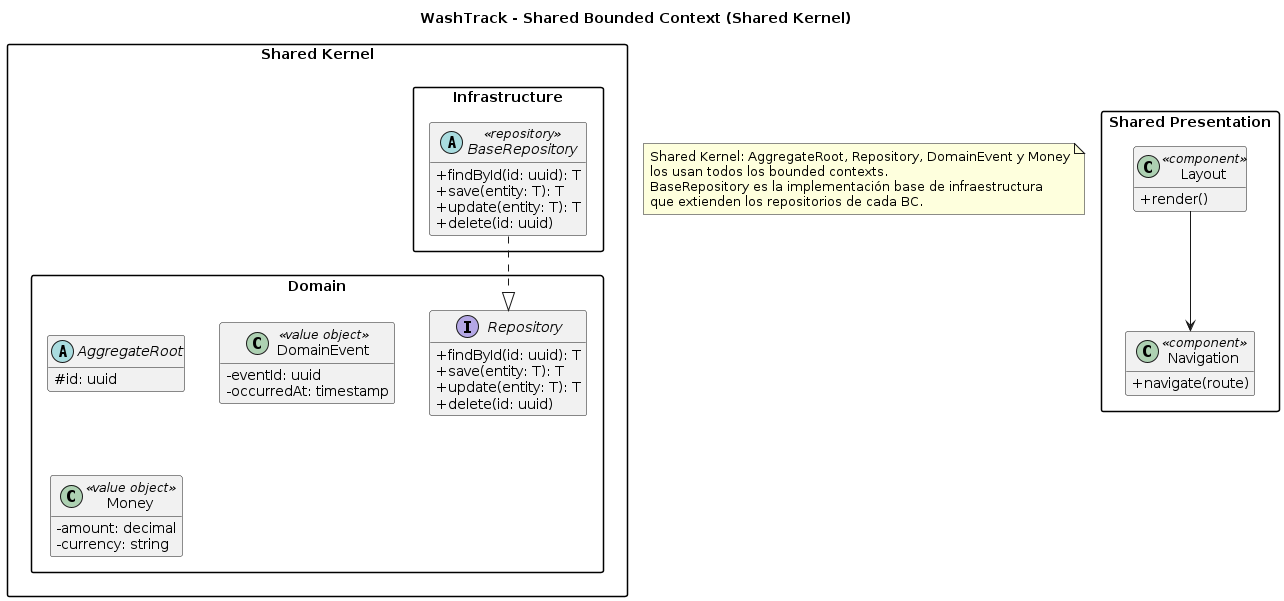

The diagram above was rendered by PlantUML. Its source (embedded in the PNG):
@startuml
skinparam packageStyle rectangle
skinparam classAttributeIconSize 0
skinparam shadowing false
hide empty members

package "Shared Kernel" as shared {

    package "Domain" as shared_domain {

        abstract class AggregateRoot {
            # id: uuid
        }

        interface Repository {
            + findById(id: uuid): T
            + save(entity: T): T
            + update(entity: T): T
            + delete(id: uuid)
        }

        class DomainEvent <<value object>> {
            - eventId: uuid
            - occurredAt: timestamp
        }

        class Money <<value object>> {
            - amount: decimal
            - currency: string
        }
    }

    package "Infrastructure" as shared_infrastructure {

        abstract class BaseRepository <<repository>> {
            + findById(id: uuid): T
            + save(entity: T): T
            + update(entity: T): T
            + delete(id: uuid)
        }
    }

    BaseRepository ..|> Repository
}

title WashTrack - Shared Bounded Context (Shared Kernel)

package "Shared Presentation" as shared_presentation {

    class Layout <<component>> {
        + render()
    }

    class Navigation <<component>> {
        + navigate(route)
    }

    Layout --> Navigation
}

note as N1
Shared Kernel: AggregateRoot, Repository, DomainEvent y Money
los usan todos los bounded contexts.
BaseRepository es la implementación base de infraestructura
que extienden los repositorios de cada BC.
end note
@enduml